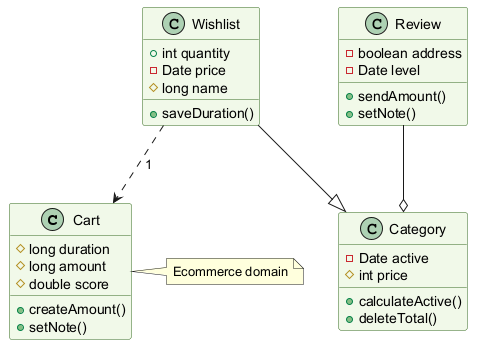

The diagram above was rendered by PlantUML. Its source (embedded in the PNG):
@startuml
skinparam backgroundColor #FFFFFF
skinparam classBackgroundColor #F1F8E9
skinparam classBorderColor #33691E
class Cart {
  #long duration
  #long amount
  #double score
  +createAmount()
  +setNote()
}
class Category {
  -Date active
  #int price
  +calculateActive()
  +deleteTotal()
}
class Wishlist {
  +int quantity
  -Date price
  #long name
  +saveDuration()
}
class Review {
  -boolean address
  -Date level
  +sendAmount()
  +setNote()
}
Review --o Category
Wishlist --|> Category
Wishlist ..> Cart : "1"
note right of Cart : Ecommerce domain
@enduml